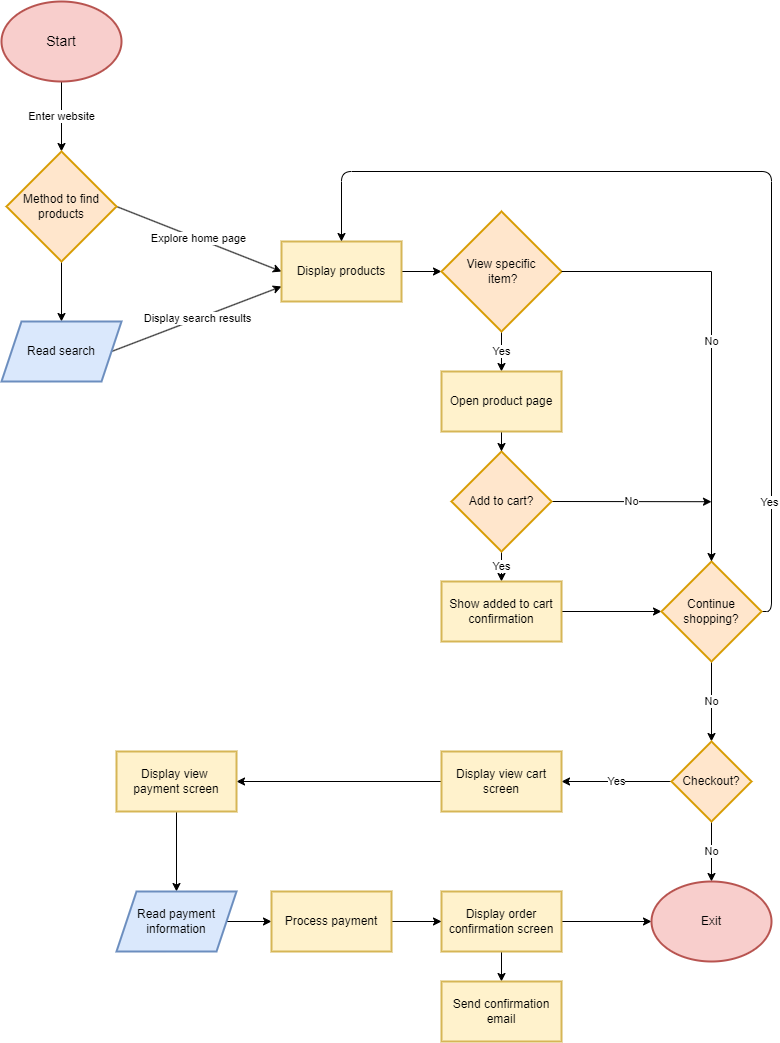

The diagram above was exported from draw.io. Its source (the exported page's mxGraphModel, read from the mxfile embedded in the PNG):
<mxGraphModel dx="1388" dy="798" grid="1" gridSize="10" guides="1" tooltips="1" connect="1" arrows="1" fold="1" page="1" pageScale="1" pageWidth="850" pageHeight="1100" math="0" shadow="0">
  <root>
    <mxCell id="0" />
    <mxCell id="1" parent="0" />
    <mxCell id="4" value="Enter website" style="edgeStyle=none;html=1;exitX=0.5;exitY=1;exitDx=0;exitDy=0;" edge="1" parent="1" source="2" target="3">
      <mxGeometry relative="1" as="geometry" />
    </mxCell>
    <mxCell id="2" value="&lt;font style=&quot;font-size: 14px;&quot;&gt;Start&lt;/font&gt;" style="ellipse;whiteSpace=wrap;html=1;strokeWidth=2;fillColor=#f8cecc;strokeColor=#b85450;" vertex="1" parent="1">
      <mxGeometry x="20" y="20" width="120" height="80" as="geometry" />
    </mxCell>
    <mxCell id="6" style="edgeStyle=none;html=1;exitX=0.5;exitY=1;exitDx=0;exitDy=0;entryX=0.5;entryY=0;entryDx=0;entryDy=0;" edge="1" parent="1" source="3" target="5">
      <mxGeometry relative="1" as="geometry" />
    </mxCell>
    <mxCell id="8" value="Explore home page" style="edgeStyle=none;html=1;exitX=1;exitY=0.5;exitDx=0;exitDy=0;entryX=0;entryY=0.5;entryDx=0;entryDy=0;" edge="1" parent="1" source="3" target="7">
      <mxGeometry relative="1" as="geometry" />
    </mxCell>
    <mxCell id="3" value="&lt;font&gt;Method to find products&lt;/font&gt;" style="rhombus;whiteSpace=wrap;html=1;fillColor=#ffe6cc;strokeColor=#d79b00;strokeWidth=2;" vertex="1" parent="1">
      <mxGeometry x="25" y="170" width="110" height="110" as="geometry" />
    </mxCell>
    <mxCell id="9" value="Display search results" style="edgeStyle=none;html=1;exitX=1;exitY=0.5;exitDx=0;exitDy=0;entryX=0;entryY=0.75;entryDx=0;entryDy=0;" edge="1" parent="1" source="5" target="7">
      <mxGeometry relative="1" as="geometry" />
    </mxCell>
    <mxCell id="5" value="Read search" style="shape=parallelogram;perimeter=parallelogramPerimeter;whiteSpace=wrap;html=1;fixedSize=1;fillColor=#dae8fc;strokeColor=#6c8ebf;strokeWidth=2;" vertex="1" parent="1">
      <mxGeometry x="20" y="340" width="120" height="60" as="geometry" />
    </mxCell>
    <mxCell id="11" style="edgeStyle=none;html=1;exitX=1;exitY=0.5;exitDx=0;exitDy=0;entryX=0;entryY=0.5;entryDx=0;entryDy=0;" edge="1" parent="1" source="7" target="10">
      <mxGeometry relative="1" as="geometry" />
    </mxCell>
    <mxCell id="7" value="Display products" style="rounded=0;whiteSpace=wrap;html=1;fillColor=#fff2cc;strokeColor=#d6b656;strokeWidth=2;" vertex="1" parent="1">
      <mxGeometry x="300" y="260" width="120" height="60" as="geometry" />
    </mxCell>
    <mxCell id="21" value="Yes" style="edgeStyle=none;html=1;exitX=0.5;exitY=1;exitDx=0;exitDy=0;entryX=0.5;entryY=0;entryDx=0;entryDy=0;" edge="1" parent="1" source="10" target="20">
      <mxGeometry relative="1" as="geometry" />
    </mxCell>
    <mxCell id="10" value="View specific&lt;div&gt;&amp;nbsp;item?&lt;/div&gt;" style="rhombus;whiteSpace=wrap;html=1;fillColor=#ffe6cc;strokeColor=#d79b00;strokeWidth=2;" vertex="1" parent="1">
      <mxGeometry x="460" y="230" width="120" height="120" as="geometry" />
    </mxCell>
    <mxCell id="18" value="Yes" style="edgeStyle=none;html=1;exitX=0.5;exitY=1;exitDx=0;exitDy=0;entryX=0.5;entryY=0;entryDx=0;entryDy=0;" edge="1" parent="1" source="14" target="16">
      <mxGeometry relative="1" as="geometry" />
    </mxCell>
    <mxCell id="28" value="No" style="edgeStyle=none;html=1;exitX=1;exitY=0.5;exitDx=0;exitDy=0;" edge="1" parent="1" source="14">
      <mxGeometry relative="1" as="geometry">
        <mxPoint x="730" y="520.2105263157896" as="targetPoint" />
      </mxGeometry>
    </mxCell>
    <mxCell id="14" value="Add to cart?" style="rhombus;whiteSpace=wrap;html=1;fillColor=#ffe6cc;strokeColor=#d79b00;strokeWidth=2;" vertex="1" parent="1">
      <mxGeometry x="470" y="470" width="100" height="100" as="geometry" />
    </mxCell>
    <mxCell id="29" style="edgeStyle=none;html=1;exitX=1;exitY=0.5;exitDx=0;exitDy=0;entryX=0;entryY=0.5;entryDx=0;entryDy=0;" edge="1" parent="1" source="16">
      <mxGeometry relative="1" as="geometry">
        <mxPoint x="680.0000000000002" y="630" as="targetPoint" />
      </mxGeometry>
    </mxCell>
    <mxCell id="16" value="Show added to cart confirmation" style="rounded=0;whiteSpace=wrap;html=1;fillColor=#fff2cc;strokeColor=#d6b656;strokeWidth=2;" vertex="1" parent="1">
      <mxGeometry x="460" y="600" width="120" height="60" as="geometry" />
    </mxCell>
    <mxCell id="22" style="edgeStyle=none;html=1;exitX=0.5;exitY=1;exitDx=0;exitDy=0;entryX=0.5;entryY=0;entryDx=0;entryDy=0;" edge="1" parent="1" source="20" target="14">
      <mxGeometry relative="1" as="geometry" />
    </mxCell>
    <mxCell id="20" value="Open product page" style="rounded=0;whiteSpace=wrap;html=1;fillColor=#fff2cc;strokeColor=#d6b656;strokeWidth=2;" vertex="1" parent="1">
      <mxGeometry x="460" y="390" width="120" height="60" as="geometry" />
    </mxCell>
    <mxCell id="32" style="edgeStyle=orthogonalEdgeStyle;html=1;exitX=1;exitY=0.5;exitDx=0;exitDy=0;" edge="1" parent="1" source="23" target="7">
      <mxGeometry relative="1" as="geometry">
        <mxPoint x="370" y="250" as="targetPoint" />
        <Array as="points">
          <mxPoint x="790" y="630" />
          <mxPoint x="790" y="190" />
          <mxPoint x="360" y="190" />
        </Array>
      </mxGeometry>
    </mxCell>
    <mxCell id="35" value="Yes" style="edgeLabel;html=1;align=center;verticalAlign=middle;resizable=0;points=[];" vertex="1" connectable="0" parent="32">
      <mxGeometry x="-0.7474" y="3" relative="1" as="geometry">
        <mxPoint as="offset" />
      </mxGeometry>
    </mxCell>
    <mxCell id="36" value="No" style="edgeStyle=none;html=1;" edge="1" parent="1" source="23" target="31">
      <mxGeometry relative="1" as="geometry" />
    </mxCell>
    <mxCell id="23" value="Continue shopping?" style="rhombus;whiteSpace=wrap;html=1;fillColor=#ffe6cc;strokeColor=#d79b00;strokeWidth=2;" vertex="1" parent="1">
      <mxGeometry x="680" y="580" width="100" height="100" as="geometry" />
    </mxCell>
    <mxCell id="27" value="No" style="edgeStyle=none;html=1;exitX=1;exitY=0.5;exitDx=0;exitDy=0;entryX=0.5;entryY=0;entryDx=0;entryDy=0;rounded=0;curved=0;" edge="1" parent="1" source="10" target="23">
      <mxGeometry relative="1" as="geometry">
        <mxPoint x="580" y="290" as="sourcePoint" />
        <mxPoint x="730" y="600" as="targetPoint" />
        <Array as="points">
          <mxPoint x="730" y="290" />
        </Array>
      </mxGeometry>
    </mxCell>
    <mxCell id="37" value="Yes" style="edgeStyle=none;html=1;exitX=0;exitY=0.5;exitDx=0;exitDy=0;entryX=1;entryY=0.5;entryDx=0;entryDy=0;" edge="1" parent="1" source="31" target="38">
      <mxGeometry relative="1" as="geometry">
        <mxPoint x="590" y="800" as="targetPoint" />
      </mxGeometry>
    </mxCell>
    <mxCell id="47" value="No" style="edgeStyle=none;html=1;" edge="1" parent="1" source="31" target="45">
      <mxGeometry relative="1" as="geometry" />
    </mxCell>
    <mxCell id="31" value="Checkout?" style="rhombus;whiteSpace=wrap;html=1;fillColor=#ffe6cc;strokeColor=#d79b00;strokeWidth=2;" vertex="1" parent="1">
      <mxGeometry x="690" y="760" width="80" height="80" as="geometry" />
    </mxCell>
    <mxCell id="40" value="" style="edgeStyle=none;html=1;" edge="1" parent="1" source="38" target="39">
      <mxGeometry relative="1" as="geometry" />
    </mxCell>
    <mxCell id="38" value="Display view cart screen" style="rounded=0;whiteSpace=wrap;html=1;fillColor=#fff2cc;strokeColor=#d6b656;strokeWidth=2;" vertex="1" parent="1">
      <mxGeometry x="460" y="770" width="120" height="60" as="geometry" />
    </mxCell>
    <mxCell id="42" value="" style="edgeStyle=none;html=1;" edge="1" parent="1" source="39" target="41">
      <mxGeometry relative="1" as="geometry" />
    </mxCell>
    <mxCell id="39" value="Display view&amp;nbsp;&lt;div&gt;payment screen&lt;/div&gt;" style="whiteSpace=wrap;html=1;rounded=0;fillColor=#fff2cc;strokeColor=#d6b656;strokeWidth=2;" vertex="1" parent="1">
      <mxGeometry x="135" y="770" width="120" height="60" as="geometry" />
    </mxCell>
    <mxCell id="51" value="" style="edgeStyle=none;html=1;" edge="1" parent="1" source="41" target="50">
      <mxGeometry relative="1" as="geometry" />
    </mxCell>
    <mxCell id="41" value="Read payment information" style="shape=parallelogram;perimeter=parallelogramPerimeter;whiteSpace=wrap;html=1;fixedSize=1;rounded=0;fillColor=#dae8fc;strokeColor=#6c8ebf;strokeWidth=2;" vertex="1" parent="1">
      <mxGeometry x="135" y="910" width="120" height="60" as="geometry" />
    </mxCell>
    <mxCell id="46" value="" style="edgeStyle=none;html=1;" edge="1" parent="1" source="43" target="45">
      <mxGeometry relative="1" as="geometry" />
    </mxCell>
    <mxCell id="49" value="" style="edgeStyle=none;html=1;" edge="1" parent="1" source="43" target="48">
      <mxGeometry relative="1" as="geometry" />
    </mxCell>
    <mxCell id="43" value="Display order confirmation screen" style="whiteSpace=wrap;html=1;rounded=0;fillColor=#fff2cc;strokeColor=#d6b656;strokeWidth=2;" vertex="1" parent="1">
      <mxGeometry x="460" y="910" width="120" height="60" as="geometry" />
    </mxCell>
    <mxCell id="45" value="Exit" style="ellipse;whiteSpace=wrap;html=1;strokeWidth=2;fillColor=#f8cecc;strokeColor=#b85450;" vertex="1" parent="1">
      <mxGeometry x="670" y="900" width="120" height="80" as="geometry" />
    </mxCell>
    <mxCell id="48" value="Send confirmation email" style="rounded=0;whiteSpace=wrap;html=1;fillColor=#fff2cc;strokeColor=#d6b656;strokeWidth=2;" vertex="1" parent="1">
      <mxGeometry x="460" y="1000" width="120" height="60" as="geometry" />
    </mxCell>
    <mxCell id="52" value="" style="edgeStyle=none;html=1;" edge="1" parent="1" source="50" target="43">
      <mxGeometry relative="1" as="geometry" />
    </mxCell>
    <mxCell id="50" value="Process payment" style="whiteSpace=wrap;html=1;rounded=0;fillColor=#fff2cc;strokeColor=#d6b656;strokeWidth=2;" vertex="1" parent="1">
      <mxGeometry x="290" y="910" width="120" height="60" as="geometry" />
    </mxCell>
  </root>
</mxGraphModel>